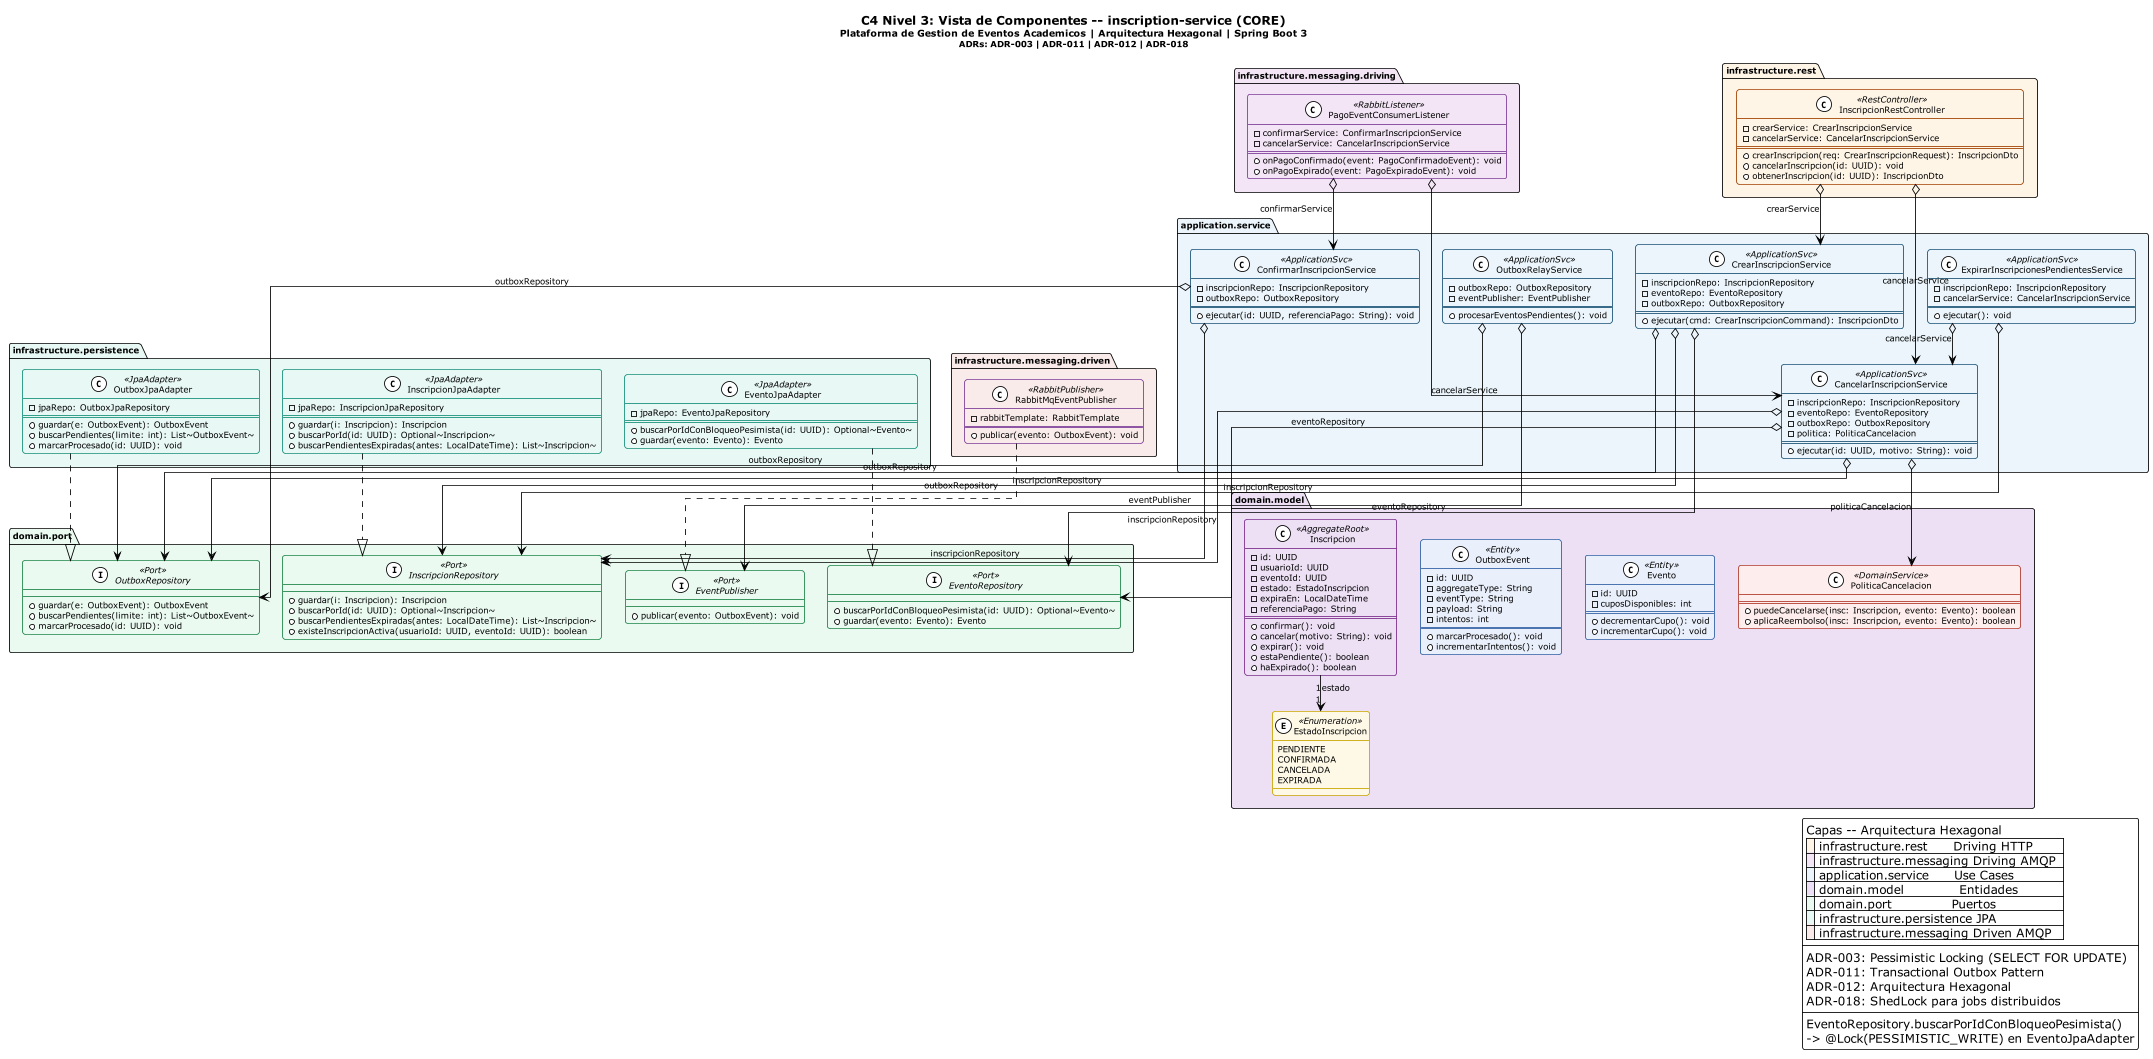

The diagram above was rendered by PlantUML. Its source (embedded in the PNG):
@startuml c4-3-inscription-service
!theme plain
skinparam linetype ortho
skinparam nodesep 28
skinparam ranksep 42
skinparam defaultFontSize 10
skinparam shadowing false
skinparam roundcorner 6
scale 0.85

skinparam classBackgroundColor<<RestController>> #FEF5E7
skinparam classBorderColor<<RestController>> #A04000
skinparam classBackgroundColor<<RabbitListener>> #F3E5F5
skinparam classBorderColor<<RabbitListener>> #7D3C98
skinparam classBackgroundColor<<ApplicationSvc>> #EBF5FB
skinparam classBorderColor<<ApplicationSvc>> #1A5276
skinparam classBackgroundColor<<Port>> #EAFAF1
skinparam classBorderColor<<Port>> #1E8449
skinparam classBackgroundColor<<JpaAdapter>> #E8F8F5
skinparam classBorderColor<<JpaAdapter>> #148F77
skinparam classBackgroundColor<<RabbitPublisher>> #F9EBEA
skinparam classBorderColor<<RabbitPublisher>> #7D3C98
skinparam classBackgroundColor<<AggregateRoot>> #EDE0F5
skinparam classBorderColor<<AggregateRoot>> #7B2D8B
skinparam classBackgroundColor<<Entity>> #EAF0FB
skinparam classBorderColor<<Entity>> #2E5FA3
skinparam classBackgroundColor<<Enumeration>> #FEF9E7
skinparam classBorderColor<<Enumeration>> #C8A400
skinparam classBackgroundColor<<DomainService>> #FDEDEC
skinparam classBorderColor<<DomainService>> #B03A2E


title
  <b><size:14>C4 Nivel 3: Vista de Componentes -- inscription-service (CORE)</size></b>
  <size:11>Plataforma de Gestion de Eventos Academicos | Arquitectura Hexagonal | Spring Boot 3</size>
  <size:10>ADRs: ADR-003 | ADR-011 | ADR-012 | ADR-018</size>
end title

package "infrastructure.rest" as pkg_rest #FEF5E7 {
  class "InscripcionRestController" as CTRL <<RestController>> {
    - crearService: CrearInscripcionService
    - cancelarService: CancelarInscripcionService
    ==
    + crearInscripcion(req: CrearInscripcionRequest): InscripcionDto
    + cancelarInscripcion(id: UUID): void
    + obtenerInscripcion(id: UUID): InscripcionDto
  }
}

package "infrastructure.messaging.driving" as pkg_listener #F3E5F5 {
  class "PagoEventConsumerListener" as LISTENER <<RabbitListener>> {
    - confirmarService: ConfirmarInscripcionService
    - cancelarService: CancelarInscripcionService
    ==
    + onPagoConfirmado(event: PagoConfirmadoEvent): void
    + onPagoExpirado(event: PagoExpiradoEvent): void
    ' Idempotencia: check messageId
  }
}

package "application.service" as pkg_app #EBF5FB {
  class "CrearInscripcionService" as SVC_CREAR <<ApplicationSvc>> {
    - inscripcionRepo: InscripcionRepository
    - eventoRepo: EventoRepository
    - outboxRepo: OutboxRepository
    ==
    + ejecutar(cmd: CrearInscripcionCommand): InscripcionDto
    ' @Transactional | ADR-003 SELECT FOR UPDATE | ADR-011 outbox
  }
  class "CancelarInscripcionService" as SVC_CANCEL <<ApplicationSvc>> {
    - inscripcionRepo: InscripcionRepository
    - eventoRepo: EventoRepository
    - outboxRepo: OutboxRepository
    - politica: PoliticaCancelacion
    ==
    + ejecutar(id: UUID, motivo: String): void
    ' Strategy: PoliticaCancelacion
  }
  class "ConfirmarInscripcionService" as SVC_CONF <<ApplicationSvc>> {
    - inscripcionRepo: InscripcionRepository
    - outboxRepo: OutboxRepository
    ==
    + ejecutar(id: UUID, referenciaPago: String): void
  }
  class "ExpirarInscripcionesPendientesService" as SVC_EXPIRAR <<ApplicationSvc>> {
    - inscripcionRepo: InscripcionRepository
    - cancelarService: CancelarInscripcionService
    ==
    + ejecutar(): void
    ' @Scheduled(fixedDelay=60000) @SchedulerLock ADR-018
  }
  class "OutboxRelayService" as SVC_RELAY <<ApplicationSvc>> {
    - outboxRepo: OutboxRepository
    - eventPublisher: EventPublisher
    ==
    + procesarEventosPendientes(): void
    ' @Scheduled(fixedDelay=2000) @SchedulerLock ADR-011
  }
}

package "domain.model" as pkg_model #EDE0F5 {
  class "Inscripcion" as Inscripcion <<AggregateRoot>> {
    - id: UUID
    - usuarioId: UUID
    - eventoId: UUID
    - estado: EstadoInscripcion
    - expiraEn: LocalDateTime
    - referenciaPago: String
    ==
    + confirmar(): void
    + cancelar(motivo: String): void
    + expirar(): void
    + estaPendiente(): boolean
    + haExpirado(): boolean
  }
  class "OutboxEvent" as Outbox <<Entity>> {
    - id: UUID
    - aggregateType: String
    - eventType: String
    - payload: String
    - intentos: int
    ==
    + marcarProcesado(): void
    + incrementarIntentos(): void
  }
  class "Evento" as Evento <<Entity>> {
    - id: UUID
    - cuposDisponibles: int
    ==
    + decrementarCupo(): void
    + incrementarCupo(): void
  }
  enum "EstadoInscripcion" as Estado <<Enumeration>> {
    PENDIENTE
    CONFIRMADA
    CANCELADA
    EXPIRADA
  }
  class "PoliticaCancelacion" as Politica <<DomainService>> {
    ==
    + puedeCancelarse(insc: Inscripcion, evento: Evento): boolean
    + aplicaReembolso(insc: Inscripcion, evento: Evento): boolean
  }
}

package "domain.port" as pkg_port #EAFAF1 {
  interface "InscripcionRepository" as IInscRepo <<Port>> {
    + guardar(i: Inscripcion): Inscripcion
    + buscarPorId(id: UUID): Optional~Inscripcion~
    + buscarPendientesExpiradas(antes: LocalDateTime): List~Inscripcion~
    + existeInscripcionActiva(usuarioId: UUID, eventoId: UUID): boolean
  }
  interface "EventoRepository" as IEvtRepo <<Port>> {
    + buscarPorIdConBloqueoPesimista(id: UUID): Optional~Evento~
    ' ADR-003: SELECT FOR UPDATE
    + guardar(evento: Evento): Evento
  }
  interface "OutboxRepository" as IOutboxRepo <<Port>> {
    + guardar(e: OutboxEvent): OutboxEvent
    + buscarPendientes(limite: int): List~OutboxEvent~
    + marcarProcesado(id: UUID): void
  }
  interface "EventPublisher" as IPublisher <<Port>> {
    + publicar(evento: OutboxEvent): void
  }
}

package "infrastructure.persistence" as pkg_pers #E8F8F5 {
  class "InscripcionJpaAdapter" as InscJpa <<JpaAdapter>> {
    - jpaRepo: InscripcionJpaRepository
    ==
    + guardar(i: Inscripcion): Inscripcion
    + buscarPorId(id: UUID): Optional~Inscripcion~
    + buscarPendientesExpiradas(antes: LocalDateTime): List~Inscripcion~
  }
  class "EventoJpaAdapter" as EventoJpa <<JpaAdapter>> {
    - jpaRepo: EventoJpaRepository
    ==
    + buscarPorIdConBloqueoPesimista(id: UUID): Optional~Evento~
    ' @Lock(PESSIMISTIC_WRITE) -> SELECT FOR UPDATE
    + guardar(evento: Evento): Evento
  }
  class "OutboxJpaAdapter" as OutboxJpa <<JpaAdapter>> {
    - jpaRepo: OutboxJpaRepository
    ==
    + guardar(e: OutboxEvent): OutboxEvent
    + buscarPendientes(limite: int): List~OutboxEvent~
    + marcarProcesado(id: UUID): void
  }
}

package "infrastructure.messaging.driven" as pkg_pub #F9EBEA {
  class "RabbitMqEventPublisher" as RabbitPub <<RabbitPublisher>> {
    - rabbitTemplate: RabbitTemplate
    ==
    + publicar(evento: OutboxEvent): void
    ' exchange: inscripcion.events
  }
}

' ── RELACIONES ───────────────────────────────────────────────
CTRL     o--> SVC_CREAR   : crearService
CTRL     o--> SVC_CANCEL  : cancelarService

LISTENER o--> SVC_CONF    : confirmarService
LISTENER o--> SVC_CANCEL  : cancelarService

SVC_CREAR   o--> IInscRepo  : inscripcionRepository
SVC_CREAR   o--> IEvtRepo   : eventoRepository
SVC_CREAR   o--> IOutboxRepo : outboxRepository
SVC_CANCEL  o--> IInscRepo  : inscripcionRepository
SVC_CANCEL  o--> IEvtRepo   : eventoRepository
SVC_CANCEL  o--> IOutboxRepo : outboxRepository
SVC_CANCEL  o--> Politica   : politicaCancelacion
SVC_CONF    o--> IInscRepo  : inscripcionRepository
SVC_CONF    o--> IOutboxRepo : outboxRepository
SVC_EXPIRAR o--> IInscRepo  : inscripcionRepository
SVC_EXPIRAR o--> SVC_CANCEL : cancelarService
SVC_RELAY   o--> IOutboxRepo : outboxRepository
SVC_RELAY   o--> IPublisher  : eventPublisher

Inscripcion "1" --> "1" Estado : estado

InscJpa   ..|> IInscRepo
EventoJpa ..|> IEvtRepo
OutboxJpa ..|> IOutboxRepo
RabbitPub ..|> IPublisher

' ── LEYENDA ──────────────────────────────────────────────────
legend right
  Capas -- Arquitectura Hexagonal
  |<back:#FEF5E7>  </back>| infrastructure.rest      Driving HTTP  |
  |<back:#F3E5F5>  </back>| infrastructure.messaging Driving AMQP  |
  |<back:#EBF5FB>  </back>| application.service      Use Cases     |
  |<back:#EDE0F5>  </back>| domain.model             Entidades     |
  |<back:#EAFAF1>  </back>| domain.port              Puertos       |
  |<back:#E8F8F5>  </back>| infrastructure.persistence JPA         |
  |<back:#F9EBEA>  </back>| infrastructure.messaging Driven AMQP   |
  ----
  ADR-003: Pessimistic Locking (SELECT FOR UPDATE)
  ADR-011: Transactional Outbox Pattern
  ADR-012: Arquitectura Hexagonal
  ADR-018: ShedLock para jobs distribuidos
  ----
  EventoRepository.buscarPorIdConBloqueoPesimista()
  -> @Lock(PESSIMISTIC_WRITE) en EventoJpaAdapter
end legend

@enduml